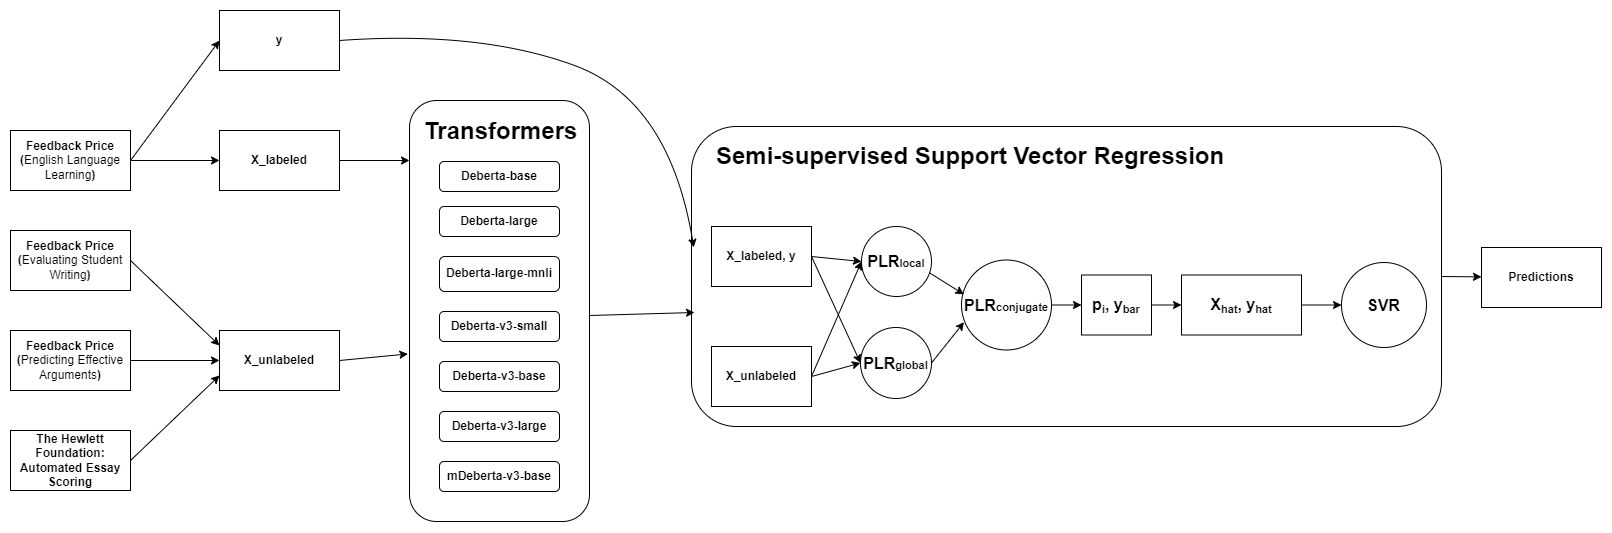

The diagram above was exported from draw.io. Its source (the exported page's mxGraphModel, read from the mxfile embedded in the PNG):
<mxGraphModel dx="1673" dy="908" grid="1" gridSize="10" guides="1" tooltips="1" connect="1" arrows="1" fold="1" page="1" pageScale="1" pageWidth="850" pageHeight="1100" math="0" shadow="0">
  <root>
    <mxCell id="0" />
    <mxCell id="1" parent="0" />
    <mxCell id="pEPAB8RB6XBbDOh5hgtg-49" value="" style="rounded=1;whiteSpace=wrap;html=1;fontStyle=1" vertex="1" parent="1">
      <mxGeometry x="450" y="210" width="180" height="421" as="geometry" />
    </mxCell>
    <mxCell id="pEPAB8RB6XBbDOh5hgtg-1" value="Feedback Price (&lt;span style=&quot;font-weight: normal&quot;&gt;English Language Learning&lt;/span&gt;)" style="rounded=0;whiteSpace=wrap;html=1;fontStyle=1" vertex="1" parent="1">
      <mxGeometry x="51" y="240" width="120" height="60" as="geometry" />
    </mxCell>
    <mxCell id="pEPAB8RB6XBbDOh5hgtg-3" value="Feedback Price (&lt;span style=&quot;font-weight: 400&quot;&gt;Evaluating Student Writing&lt;/span&gt;)" style="rounded=0;whiteSpace=wrap;html=1;fontStyle=1" vertex="1" parent="1">
      <mxGeometry x="51" y="340" width="120" height="60" as="geometry" />
    </mxCell>
    <mxCell id="pEPAB8RB6XBbDOh5hgtg-4" value="Feedback Price (&lt;span style=&quot;font-weight: 400&quot;&gt;Predicting Effective Arguments&lt;/span&gt;)" style="rounded=0;whiteSpace=wrap;html=1;fontStyle=1" vertex="1" parent="1">
      <mxGeometry x="51" y="440" width="120" height="60" as="geometry" />
    </mxCell>
    <mxCell id="pEPAB8RB6XBbDOh5hgtg-5" value="The Hewlett Foundation: Automated Essay Scoring" style="rounded=0;whiteSpace=wrap;html=1;fontStyle=1" vertex="1" parent="1">
      <mxGeometry x="51" y="540" width="120" height="60" as="geometry" />
    </mxCell>
    <mxCell id="pEPAB8RB6XBbDOh5hgtg-6" value="X_unlabeled" style="rounded=0;whiteSpace=wrap;html=1;fontStyle=1" vertex="1" parent="1">
      <mxGeometry x="260" y="440" width="120" height="60" as="geometry" />
    </mxCell>
    <mxCell id="pEPAB8RB6XBbDOh5hgtg-7" value="X_labeled" style="rounded=0;whiteSpace=wrap;html=1;fontStyle=1" vertex="1" parent="1">
      <mxGeometry x="260" y="240" width="120" height="60" as="geometry" />
    </mxCell>
    <mxCell id="pEPAB8RB6XBbDOh5hgtg-8" value="" style="endArrow=classic;html=1;rounded=0;entryX=0;entryY=0.5;entryDx=0;entryDy=0;exitX=1;exitY=0.5;exitDx=0;exitDy=0;fontStyle=1" edge="1" parent="1" source="pEPAB8RB6XBbDOh5hgtg-1" target="pEPAB8RB6XBbDOh5hgtg-7">
      <mxGeometry width="50" height="50" relative="1" as="geometry">
        <mxPoint x="380" y="420" as="sourcePoint" />
        <mxPoint x="430" y="370" as="targetPoint" />
      </mxGeometry>
    </mxCell>
    <mxCell id="pEPAB8RB6XBbDOh5hgtg-9" value="" style="endArrow=classic;html=1;rounded=0;entryX=0;entryY=0.25;entryDx=0;entryDy=0;exitX=1;exitY=0.5;exitDx=0;exitDy=0;fontStyle=1" edge="1" parent="1" source="pEPAB8RB6XBbDOh5hgtg-3" target="pEPAB8RB6XBbDOh5hgtg-6">
      <mxGeometry width="50" height="50" relative="1" as="geometry">
        <mxPoint x="380" y="420" as="sourcePoint" />
        <mxPoint x="430" y="370" as="targetPoint" />
      </mxGeometry>
    </mxCell>
    <mxCell id="pEPAB8RB6XBbDOh5hgtg-10" value="" style="endArrow=classic;html=1;rounded=0;exitX=1;exitY=0.5;exitDx=0;exitDy=0;entryX=0;entryY=0.5;entryDx=0;entryDy=0;fontStyle=1" edge="1" parent="1" source="pEPAB8RB6XBbDOh5hgtg-4" target="pEPAB8RB6XBbDOh5hgtg-6">
      <mxGeometry width="50" height="50" relative="1" as="geometry">
        <mxPoint x="380" y="420" as="sourcePoint" />
        <mxPoint x="430" y="370" as="targetPoint" />
      </mxGeometry>
    </mxCell>
    <mxCell id="pEPAB8RB6XBbDOh5hgtg-11" value="" style="endArrow=classic;html=1;rounded=0;exitX=1;exitY=0.5;exitDx=0;exitDy=0;entryX=0;entryY=0.75;entryDx=0;entryDy=0;fontStyle=1" edge="1" parent="1" source="pEPAB8RB6XBbDOh5hgtg-5" target="pEPAB8RB6XBbDOh5hgtg-6">
      <mxGeometry width="50" height="50" relative="1" as="geometry">
        <mxPoint x="380" y="420" as="sourcePoint" />
        <mxPoint x="430" y="370" as="targetPoint" />
      </mxGeometry>
    </mxCell>
    <mxCell id="pEPAB8RB6XBbDOh5hgtg-17" value="" style="rounded=1;whiteSpace=wrap;html=1;fontStyle=1" vertex="1" parent="1">
      <mxGeometry x="732" y="236" width="750" height="300" as="geometry" />
    </mxCell>
    <mxCell id="pEPAB8RB6XBbDOh5hgtg-18" value="&lt;h1&gt;Semi-supervised Support Vector Regression&lt;/h1&gt;" style="text;html=1;strokeColor=none;fillColor=none;spacing=5;spacingTop=-20;whiteSpace=wrap;overflow=hidden;rounded=0;fontStyle=1" vertex="1" parent="1">
      <mxGeometry x="752" y="246" width="520" height="50" as="geometry" />
    </mxCell>
    <mxCell id="pEPAB8RB6XBbDOh5hgtg-19" value="Deberta-v3-small" style="rounded=1;whiteSpace=wrap;html=1;fontStyle=1" vertex="1" parent="1">
      <mxGeometry x="480" y="421" width="120" height="30" as="geometry" />
    </mxCell>
    <mxCell id="pEPAB8RB6XBbDOh5hgtg-20" value="Deberta-v3-base&lt;span style=&quot;color: rgba(0 , 0 , 0 , 0) ; font-family: monospace ; font-size: 0px&quot;&gt;%3CmxGraphModel%3E%3Croot%3E%3CmxCell%20id%3D%220%22%2F%3E%3CmxCell%20id%3D%221%22%20parent%3D%220%22%2F%3E%3CmxCell%20id%3D%222%22%20value%3D%22Deberta-v3-small%22%20style%3D%22rounded%3D1%3BwhiteSpace%3Dwrap%3Bhtml%3D1%3B%22%20vertex%3D%221%22%20parent%3D%221%22%3E%3CmxGeometry%20x%3D%22500%22%20y%3D%22170%22%20width%3D%22120%22%20height%3D%2260%22%20as%3D%22geometry%22%2F%3E%3C%2FmxCell%3E%3C%2Froot%3E%3C%2FmxGraphModel%3E&lt;/span&gt;" style="rounded=1;whiteSpace=wrap;html=1;fontStyle=1" vertex="1" parent="1">
      <mxGeometry x="480" y="471" width="120" height="30" as="geometry" />
    </mxCell>
    <mxCell id="pEPAB8RB6XBbDOh5hgtg-21" value="Deberta-v3-large" style="rounded=1;whiteSpace=wrap;html=1;fontStyle=1" vertex="1" parent="1">
      <mxGeometry x="480" y="521" width="120" height="30" as="geometry" />
    </mxCell>
    <mxCell id="pEPAB8RB6XBbDOh5hgtg-22" value="mDeberta-v3-base" style="rounded=1;whiteSpace=wrap;html=1;fontStyle=1" vertex="1" parent="1">
      <mxGeometry x="480" y="571" width="120" height="30" as="geometry" />
    </mxCell>
    <mxCell id="pEPAB8RB6XBbDOh5hgtg-23" value="Deberta-base" style="rounded=1;whiteSpace=wrap;html=1;fontStyle=1" vertex="1" parent="1">
      <mxGeometry x="480" y="271" width="120" height="30" as="geometry" />
    </mxCell>
    <mxCell id="pEPAB8RB6XBbDOh5hgtg-24" value="Deberta-large" style="rounded=1;whiteSpace=wrap;html=1;fontStyle=1" vertex="1" parent="1">
      <mxGeometry x="480" y="316" width="120" height="30" as="geometry" />
    </mxCell>
    <mxCell id="pEPAB8RB6XBbDOh5hgtg-25" value="Deberta-large-mnli" style="rounded=1;whiteSpace=wrap;html=1;fontStyle=1" vertex="1" parent="1">
      <mxGeometry x="480" y="366" width="120" height="35" as="geometry" />
    </mxCell>
    <mxCell id="pEPAB8RB6XBbDOh5hgtg-30" value="y" style="rounded=0;whiteSpace=wrap;html=1;fontStyle=1" vertex="1" parent="1">
      <mxGeometry x="260" y="120" width="120" height="60" as="geometry" />
    </mxCell>
    <mxCell id="pEPAB8RB6XBbDOh5hgtg-32" value="" style="endArrow=classic;html=1;rounded=0;entryX=0;entryY=0.5;entryDx=0;entryDy=0;exitX=1;exitY=0.5;exitDx=0;exitDy=0;fontStyle=1" edge="1" parent="1" source="pEPAB8RB6XBbDOh5hgtg-1" target="pEPAB8RB6XBbDOh5hgtg-30">
      <mxGeometry width="50" height="50" relative="1" as="geometry">
        <mxPoint x="160" y="280" as="sourcePoint" />
        <mxPoint x="270" y="280" as="targetPoint" />
      </mxGeometry>
    </mxCell>
    <mxCell id="pEPAB8RB6XBbDOh5hgtg-50" value="&lt;h1&gt;Transformers&lt;/h1&gt;" style="text;html=1;strokeColor=none;fillColor=none;spacing=5;spacingTop=-20;whiteSpace=wrap;overflow=hidden;rounded=0;fontStyle=1" vertex="1" parent="1">
      <mxGeometry x="460" y="221" width="190" height="45" as="geometry" />
    </mxCell>
    <mxCell id="pEPAB8RB6XBbDOh5hgtg-51" value="" style="endArrow=classic;html=1;rounded=0;exitX=1;exitY=0.5;exitDx=0;exitDy=0;fontStyle=1" edge="1" parent="1" source="pEPAB8RB6XBbDOh5hgtg-7">
      <mxGeometry width="50" height="50" relative="1" as="geometry">
        <mxPoint x="570" y="400" as="sourcePoint" />
        <mxPoint x="450" y="270" as="targetPoint" />
      </mxGeometry>
    </mxCell>
    <mxCell id="pEPAB8RB6XBbDOh5hgtg-52" value="" style="endArrow=classic;html=1;rounded=0;exitX=1;exitY=0.5;exitDx=0;exitDy=0;entryX=-0.009;entryY=0.602;entryDx=0;entryDy=0;entryPerimeter=0;fontStyle=1" edge="1" parent="1" source="pEPAB8RB6XBbDOh5hgtg-6" target="pEPAB8RB6XBbDOh5hgtg-49">
      <mxGeometry width="50" height="50" relative="1" as="geometry">
        <mxPoint x="390" y="280" as="sourcePoint" />
        <mxPoint x="459.10000000000014" y="278.58000000000004" as="targetPoint" />
      </mxGeometry>
    </mxCell>
    <mxCell id="pEPAB8RB6XBbDOh5hgtg-53" value="" style="endArrow=classic;html=1;rounded=0;entryX=0.004;entryY=0.62;entryDx=0;entryDy=0;entryPerimeter=0;fontStyle=1" edge="1" parent="1" target="pEPAB8RB6XBbDOh5hgtg-17">
      <mxGeometry width="50" height="50" relative="1" as="geometry">
        <mxPoint x="630" y="425" as="sourcePoint" />
        <mxPoint x="620" y="350" as="targetPoint" />
      </mxGeometry>
    </mxCell>
    <mxCell id="pEPAB8RB6XBbDOh5hgtg-54" value="" style="curved=1;endArrow=classic;html=1;rounded=0;entryX=0.003;entryY=0.403;entryDx=0;entryDy=0;entryPerimeter=0;exitX=1;exitY=0.5;exitDx=0;exitDy=0;fontStyle=1" edge="1" parent="1" source="pEPAB8RB6XBbDOh5hgtg-30" target="pEPAB8RB6XBbDOh5hgtg-17">
      <mxGeometry width="50" height="50" relative="1" as="geometry">
        <mxPoint x="430" y="130" as="sourcePoint" />
        <mxPoint x="620" y="350" as="targetPoint" />
        <Array as="points">
          <mxPoint x="520" y="140" />
          <mxPoint x="710" y="210" />
        </Array>
      </mxGeometry>
    </mxCell>
    <mxCell id="pEPAB8RB6XBbDOh5hgtg-56" value="" style="endArrow=classic;html=1;rounded=0;exitX=1;exitY=0.5;exitDx=0;exitDy=0;fontStyle=1" edge="1" parent="1" source="pEPAB8RB6XBbDOh5hgtg-17" target="pEPAB8RB6XBbDOh5hgtg-58">
      <mxGeometry width="50" height="50" relative="1" as="geometry">
        <mxPoint x="622" y="451" as="sourcePoint" />
        <mxPoint x="1382" y="401" as="targetPoint" />
      </mxGeometry>
    </mxCell>
    <mxCell id="pEPAB8RB6XBbDOh5hgtg-58" value="Predictions" style="rounded=0;whiteSpace=wrap;html=1;fontStyle=1" vertex="1" parent="1">
      <mxGeometry x="1522" y="357" width="120" height="60" as="geometry" />
    </mxCell>
    <mxCell id="pEPAB8RB6XBbDOh5hgtg-61" value="X_labeled, y" style="rounded=0;whiteSpace=wrap;html=1;fontStyle=1" vertex="1" parent="1">
      <mxGeometry x="752" y="336" width="100" height="60" as="geometry" />
    </mxCell>
    <mxCell id="pEPAB8RB6XBbDOh5hgtg-62" value="X_unlabeled" style="rounded=0;whiteSpace=wrap;html=1;fontStyle=1" vertex="1" parent="1">
      <mxGeometry x="752" y="456" width="100" height="60" as="geometry" />
    </mxCell>
    <mxCell id="pEPAB8RB6XBbDOh5hgtg-79" value="&lt;font style=&quot;font-size: 16px;&quot;&gt;PLR&lt;/font&gt;&lt;font style=&quot;font-size: 11px;&quot;&gt;loc&lt;/font&gt;&lt;font style=&quot;font-size: 11px;&quot;&gt;&lt;font style=&quot;font-size: 11px;&quot;&gt;a&lt;/font&gt;&lt;font style=&quot;font-size: 11px;&quot;&gt;l&lt;/font&gt;&lt;/font&gt;" style="ellipse;whiteSpace=wrap;html=1;aspect=fixed;fontSize=11;fontStyle=1" vertex="1" parent="1">
      <mxGeometry x="902" y="336" width="70" height="70" as="geometry" />
    </mxCell>
    <mxCell id="pEPAB8RB6XBbDOh5hgtg-80" value="&lt;font style=&quot;font-size: 16px;&quot;&gt;PLR&lt;/font&gt;&lt;font style=&quot;font-size: 11px;&quot;&gt;globa&lt;/font&gt;&lt;font style=&quot;font-size: 11px;&quot;&gt;&lt;font style=&quot;font-size: 11px;&quot;&gt;l&lt;/font&gt;&lt;/font&gt;" style="ellipse;whiteSpace=wrap;html=1;aspect=fixed;fontSize=11;fontStyle=1" vertex="1" parent="1">
      <mxGeometry x="901" y="437" width="71" height="71" as="geometry" />
    </mxCell>
    <mxCell id="pEPAB8RB6XBbDOh5hgtg-81" value="&lt;font style=&quot;font-size: 16px;&quot;&gt;PLR&lt;/font&gt;&lt;font style=&quot;font-size: 11px;&quot;&gt;conjugate&lt;/font&gt;" style="ellipse;whiteSpace=wrap;html=1;aspect=fixed;fontSize=11;fontStyle=1" vertex="1" parent="1">
      <mxGeometry x="1002" y="369.5" width="90" height="90" as="geometry" />
    </mxCell>
    <mxCell id="pEPAB8RB6XBbDOh5hgtg-82" value="" style="endArrow=classic;html=1;rounded=0;fontSize=11;entryX=0.028;entryY=0.382;entryDx=0;entryDy=0;entryPerimeter=0;exitX=0.967;exitY=0.659;exitDx=0;exitDy=0;exitPerimeter=0;fontStyle=1" edge="1" parent="1" source="pEPAB8RB6XBbDOh5hgtg-79" target="pEPAB8RB6XBbDOh5hgtg-81">
      <mxGeometry width="50" height="50" relative="1" as="geometry">
        <mxPoint x="832" y="887" as="sourcePoint" />
        <mxPoint x="882" y="837" as="targetPoint" />
      </mxGeometry>
    </mxCell>
    <mxCell id="pEPAB8RB6XBbDOh5hgtg-83" value="" style="endArrow=classic;html=1;rounded=0;fontSize=11;entryX=0.028;entryY=0.691;entryDx=0;entryDy=0;entryPerimeter=0;exitX=1;exitY=0.5;exitDx=0;exitDy=0;fontStyle=1" edge="1" parent="1" source="pEPAB8RB6XBbDOh5hgtg-80" target="pEPAB8RB6XBbDOh5hgtg-81">
      <mxGeometry width="50" height="50" relative="1" as="geometry">
        <mxPoint x="769.3600000000001" y="599.72" as="sourcePoint" />
        <mxPoint x="844.2399999999998" y="637.56" as="targetPoint" />
      </mxGeometry>
    </mxCell>
    <mxCell id="pEPAB8RB6XBbDOh5hgtg-84" value="&lt;span style=&quot;font-size: 16px;&quot;&gt;p&lt;/span&gt;&lt;sub style=&quot;&quot;&gt;&lt;font style=&quot;font-size: 11px;&quot;&gt;i&lt;/font&gt;&lt;/sub&gt;&lt;span style=&quot;font-size: 16px;&quot;&gt;, y&lt;/span&gt;&lt;sub style=&quot;&quot;&gt;&lt;font style=&quot;font-size: 11px;&quot;&gt;bar&lt;/font&gt;&lt;/sub&gt;" style="rounded=0;whiteSpace=wrap;html=1;fontSize=11;fontStyle=1" vertex="1" parent="1">
      <mxGeometry x="1122" y="384.5" width="70" height="60" as="geometry" />
    </mxCell>
    <mxCell id="pEPAB8RB6XBbDOh5hgtg-85" value="" style="endArrow=classic;html=1;rounded=0;fontSize=11;exitX=1;exitY=0.5;exitDx=0;exitDy=0;entryX=0;entryY=0.5;entryDx=0;entryDy=0;fontStyle=1" edge="1" parent="1" source="pEPAB8RB6XBbDOh5hgtg-81" target="pEPAB8RB6XBbDOh5hgtg-84">
      <mxGeometry width="50" height="50" relative="1" as="geometry">
        <mxPoint x="832" y="887" as="sourcePoint" />
        <mxPoint x="952" y="667" as="targetPoint" />
      </mxGeometry>
    </mxCell>
    <mxCell id="pEPAB8RB6XBbDOh5hgtg-86" value="&lt;font style=&quot;font-size: 16px;&quot;&gt;X&lt;/font&gt;&lt;sub&gt;&lt;font style=&quot;font-size: 11px;&quot;&gt;hat&lt;/font&gt;&lt;/sub&gt;&lt;font style=&quot;font-size: 16px;&quot;&gt;, y&lt;/font&gt;&lt;sub&gt;&lt;font style=&quot;font-size: 11px;&quot;&gt;hat&lt;/font&gt;&lt;/sub&gt;" style="rounded=0;whiteSpace=wrap;html=1;fontSize=11;fontStyle=1" vertex="1" parent="1">
      <mxGeometry x="1222" y="384.5" width="120" height="60" as="geometry" />
    </mxCell>
    <mxCell id="pEPAB8RB6XBbDOh5hgtg-87" value="&lt;span style=&quot;font-size: 16px;&quot;&gt;SVR&lt;/span&gt;" style="ellipse;whiteSpace=wrap;html=1;aspect=fixed;fontSize=11;fontStyle=1" vertex="1" parent="1">
      <mxGeometry x="1382" y="372" width="85" height="85" as="geometry" />
    </mxCell>
    <mxCell id="pEPAB8RB6XBbDOh5hgtg-88" value="" style="endArrow=classic;html=1;rounded=0;fontSize=11;entryX=0;entryY=0.5;entryDx=0;entryDy=0;exitX=1;exitY=0.5;exitDx=0;exitDy=0;fontStyle=1" edge="1" parent="1" source="pEPAB8RB6XBbDOh5hgtg-84" target="pEPAB8RB6XBbDOh5hgtg-86">
      <mxGeometry width="50" height="50" relative="1" as="geometry">
        <mxPoint x="832" y="877" as="sourcePoint" />
        <mxPoint x="882" y="827" as="targetPoint" />
      </mxGeometry>
    </mxCell>
    <mxCell id="pEPAB8RB6XBbDOh5hgtg-89" value="" style="endArrow=classic;html=1;rounded=0;fontSize=11;entryX=0;entryY=0.5;entryDx=0;entryDy=0;exitX=1;exitY=0.5;exitDx=0;exitDy=0;fontStyle=1" edge="1" parent="1" source="pEPAB8RB6XBbDOh5hgtg-86" target="pEPAB8RB6XBbDOh5hgtg-87">
      <mxGeometry width="50" height="50" relative="1" as="geometry">
        <mxPoint x="1282" y="767" as="sourcePoint" />
        <mxPoint x="1182" y="657" as="targetPoint" />
      </mxGeometry>
    </mxCell>
    <mxCell id="pEPAB8RB6XBbDOh5hgtg-92" value="" style="endArrow=classic;html=1;rounded=0;exitX=1;exitY=0.5;exitDx=0;exitDy=0;entryX=0;entryY=0.5;entryDx=0;entryDy=0;fontStyle=1" edge="1" parent="1" source="pEPAB8RB6XBbDOh5hgtg-61" target="pEPAB8RB6XBbDOh5hgtg-79">
      <mxGeometry width="50" height="50" relative="1" as="geometry">
        <mxPoint x="1032" y="516" as="sourcePoint" />
        <mxPoint x="1082" y="466" as="targetPoint" />
      </mxGeometry>
    </mxCell>
    <mxCell id="pEPAB8RB6XBbDOh5hgtg-93" value="" style="endArrow=classic;html=1;rounded=0;exitX=1;exitY=0.5;exitDx=0;exitDy=0;entryX=0;entryY=0.5;entryDx=0;entryDy=0;fontStyle=1" edge="1" parent="1" source="pEPAB8RB6XBbDOh5hgtg-61" target="pEPAB8RB6XBbDOh5hgtg-80">
      <mxGeometry width="50" height="50" relative="1" as="geometry">
        <mxPoint x="862" y="376" as="sourcePoint" />
        <mxPoint x="912" y="381" as="targetPoint" />
      </mxGeometry>
    </mxCell>
    <mxCell id="pEPAB8RB6XBbDOh5hgtg-94" value="" style="endArrow=classic;html=1;rounded=0;exitX=1;exitY=0.5;exitDx=0;exitDy=0;entryX=0;entryY=0.5;entryDx=0;entryDy=0;fontStyle=1" edge="1" parent="1" source="pEPAB8RB6XBbDOh5hgtg-62" target="pEPAB8RB6XBbDOh5hgtg-79">
      <mxGeometry width="50" height="50" relative="1" as="geometry">
        <mxPoint x="872" y="386" as="sourcePoint" />
        <mxPoint x="922" y="391" as="targetPoint" />
      </mxGeometry>
    </mxCell>
    <mxCell id="pEPAB8RB6XBbDOh5hgtg-95" value="" style="endArrow=classic;html=1;rounded=0;entryX=0;entryY=0.5;entryDx=0;entryDy=0;fontStyle=1" edge="1" parent="1" target="pEPAB8RB6XBbDOh5hgtg-80">
      <mxGeometry width="50" height="50" relative="1" as="geometry">
        <mxPoint x="852" y="486" as="sourcePoint" />
        <mxPoint x="932" y="401" as="targetPoint" />
      </mxGeometry>
    </mxCell>
  </root>
</mxGraphModel>